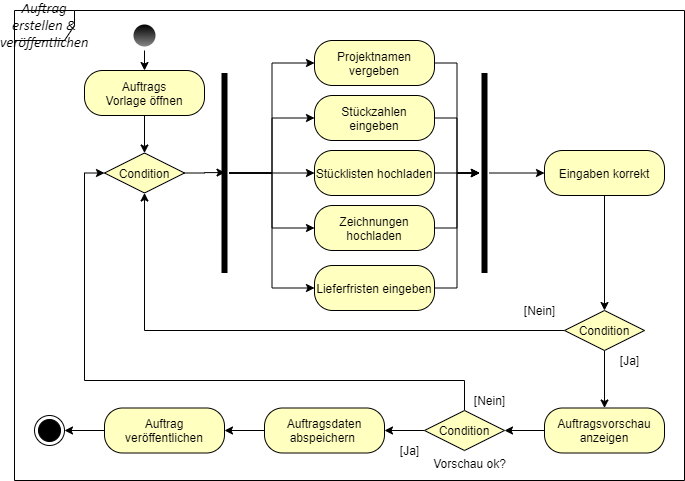

The diagram above was exported from draw.io. Its source (the exported page's mxGraphModel, read from the mxfile embedded in the PNG):
<mxGraphModel dx="1220" dy="1063" grid="1" gridSize="10" guides="1" tooltips="1" connect="1" arrows="1" fold="1" page="1" pageScale="1" pageWidth="1169" pageHeight="826" background="#ffffff" math="0" shadow="0">
  <root>
    <mxCell id="0" />
    <mxCell id="1" parent="0" />
    <mxCell id="OTc7slQkvgCQ9Ft_FuSA-42" value="&lt;i&gt;&lt;span style=&quot;font-size: 11.0pt ; font-family: &amp;#34;calibri&amp;#34; , sans-serif&quot;&gt;Auftrag erstellen &amp;amp; veröffentlichen&lt;/span&gt;&lt;/i&gt;" style="shape=umlFrame;whiteSpace=wrap;html=1;" parent="1" vertex="1">
      <mxGeometry x="50" y="60" width="670" height="470" as="geometry" />
    </mxCell>
    <mxCell id="OTc7slQkvgCQ9Ft_FuSA-41" value="" style="ellipse;html=1;shape=endState;fillColor=#000000;" parent="1" vertex="1">
      <mxGeometry x="70" y="465" width="30" height="30" as="geometry" />
    </mxCell>
    <mxCell id="Z19tyKUrV3MHubc71sTz-58" style="edgeStyle=orthogonalEdgeStyle;rounded=0;orthogonalLoop=1;jettySize=auto;html=1;exitX=0.5;exitY=1;exitDx=0;exitDy=0;entryX=0.5;entryY=0;entryDx=0;entryDy=0;startArrow=none;startFill=0;endArrow=classic;endFill=1;strokeColor=#000000;" parent="1" source="OTc7slQkvgCQ9Ft_FuSA-43" target="Z19tyKUrV3MHubc71sTz-16" edge="1">
      <mxGeometry relative="1" as="geometry" />
    </mxCell>
    <mxCell id="OTc7slQkvgCQ9Ft_FuSA-43" value="" style="ellipse;html=1;shape=endState;fillColor=#000000;fontStyle=1;strokeColor=none;gradientColor=#878787;" parent="1" vertex="1">
      <mxGeometry x="165" y="70" width="30" height="30" as="geometry" />
    </mxCell>
    <mxCell id="Z19tyKUrV3MHubc71sTz-49" style="edgeStyle=orthogonalEdgeStyle;rounded=0;orthogonalLoop=1;jettySize=auto;html=1;exitX=1;exitY=0.5;exitDx=0;exitDy=0;entryX=0.498;entryY=0.45;entryDx=0;entryDy=0;entryPerimeter=0;startArrow=none;startFill=0;endArrow=classic;endFill=1;strokeColor=#000000;" parent="1" source="OTc7slQkvgCQ9Ft_FuSA-61" target="Z19tyKUrV3MHubc71sTz-9" edge="1">
      <mxGeometry relative="1" as="geometry" />
    </mxCell>
    <mxCell id="OTc7slQkvgCQ9Ft_FuSA-61" value="Condition" style="rhombus;whiteSpace=wrap;html=1;fillColor=#ffffc0;" parent="1" vertex="1">
      <mxGeometry x="140" y="202.5" width="80" height="40" as="geometry" />
    </mxCell>
    <mxCell id="OTc7slQkvgCQ9Ft_FuSA-119" value="[Ja]" style="text;html=1;align=center;verticalAlign=middle;resizable=0;points=[];autosize=1;" parent="1" vertex="1">
      <mxGeometry x="650" y="400" width="30" height="20" as="geometry" />
    </mxCell>
    <mxCell id="OTc7slQkvgCQ9Ft_FuSA-120" value="[Nein]" style="text;html=1;align=center;verticalAlign=middle;resizable=0;points=[];autosize=1;" parent="1" vertex="1">
      <mxGeometry x="550" y="350" width="50" height="20" as="geometry" />
    </mxCell>
    <mxCell id="Z19tyKUrV3MHubc71sTz-32" style="edgeStyle=orthogonalEdgeStyle;rounded=0;orthogonalLoop=1;jettySize=auto;html=1;entryX=0;entryY=0.5;entryDx=0;entryDy=0;startArrow=none;startFill=0;endArrow=classic;endFill=1;strokeColor=#000000;" parent="1" source="Z19tyKUrV3MHubc71sTz-9" target="Z19tyKUrV3MHubc71sTz-24" edge="1">
      <mxGeometry relative="1" as="geometry" />
    </mxCell>
    <mxCell id="Z19tyKUrV3MHubc71sTz-33" style="edgeStyle=orthogonalEdgeStyle;rounded=0;orthogonalLoop=1;jettySize=auto;html=1;entryX=0;entryY=0.5;entryDx=0;entryDy=0;startArrow=none;startFill=0;endArrow=classic;endFill=1;strokeColor=#000000;" parent="1" source="Z19tyKUrV3MHubc71sTz-9" target="Z19tyKUrV3MHubc71sTz-21" edge="1">
      <mxGeometry relative="1" as="geometry" />
    </mxCell>
    <mxCell id="Z19tyKUrV3MHubc71sTz-34" style="edgeStyle=orthogonalEdgeStyle;rounded=0;orthogonalLoop=1;jettySize=auto;html=1;entryX=0;entryY=0.5;entryDx=0;entryDy=0;startArrow=none;startFill=0;endArrow=classic;endFill=1;strokeColor=#000000;" parent="1" source="Z19tyKUrV3MHubc71sTz-9" target="Z19tyKUrV3MHubc71sTz-22" edge="1">
      <mxGeometry relative="1" as="geometry" />
    </mxCell>
    <mxCell id="Z19tyKUrV3MHubc71sTz-35" style="edgeStyle=orthogonalEdgeStyle;rounded=0;orthogonalLoop=1;jettySize=auto;html=1;startArrow=none;startFill=0;endArrow=classic;endFill=1;strokeColor=#000000;" parent="1" source="Z19tyKUrV3MHubc71sTz-9" target="Z19tyKUrV3MHubc71sTz-23" edge="1">
      <mxGeometry relative="1" as="geometry" />
    </mxCell>
    <mxCell id="Z19tyKUrV3MHubc71sTz-36" style="edgeStyle=orthogonalEdgeStyle;rounded=0;orthogonalLoop=1;jettySize=auto;html=1;entryX=0;entryY=0.5;entryDx=0;entryDy=0;startArrow=none;startFill=0;endArrow=classic;endFill=1;strokeColor=#000000;" parent="1" source="Z19tyKUrV3MHubc71sTz-9" target="Z19tyKUrV3MHubc71sTz-25" edge="1">
      <mxGeometry relative="1" as="geometry" />
    </mxCell>
    <mxCell id="Z19tyKUrV3MHubc71sTz-9" value="" style="shape=line;html=1;strokeWidth=6;rotation=90;" parent="1" vertex="1">
      <mxGeometry x="160" y="217.5" width="200" height="10" as="geometry" />
    </mxCell>
    <mxCell id="Z19tyKUrV3MHubc71sTz-57" style="edgeStyle=orthogonalEdgeStyle;rounded=0;orthogonalLoop=1;jettySize=auto;html=1;entryX=0.5;entryY=0;entryDx=0;entryDy=0;startArrow=none;startFill=0;endArrow=classic;endFill=1;strokeColor=#000000;" parent="1" source="Z19tyKUrV3MHubc71sTz-16" target="OTc7slQkvgCQ9Ft_FuSA-61" edge="1">
      <mxGeometry relative="1" as="geometry" />
    </mxCell>
    <mxCell id="Z19tyKUrV3MHubc71sTz-16" value="Auftrags&lt;br&gt;Vorlage öffnen" style="rounded=1;whiteSpace=wrap;html=1;arcSize=40;fontColor=#000000;fillColor=#ffffc0;" parent="1" vertex="1">
      <mxGeometry x="120" y="120" width="120" height="45" as="geometry" />
    </mxCell>
    <mxCell id="Z19tyKUrV3MHubc71sTz-21" value="Stückzahlen eingeben" style="rounded=1;whiteSpace=wrap;html=1;arcSize=40;fontColor=#000000;fillColor=#ffffc0;" parent="1" vertex="1">
      <mxGeometry x="350" y="145" width="120" height="45" as="geometry" />
    </mxCell>
    <mxCell id="Z19tyKUrV3MHubc71sTz-22" value="Stücklisten hochladen" style="rounded=1;whiteSpace=wrap;html=1;arcSize=40;fontColor=#000000;fillColor=#ffffc0;" parent="1" vertex="1">
      <mxGeometry x="350" y="200" width="120" height="45" as="geometry" />
    </mxCell>
    <mxCell id="Z19tyKUrV3MHubc71sTz-23" value="Zeichnungen hochladen" style="rounded=1;whiteSpace=wrap;html=1;arcSize=40;fontColor=#000000;fillColor=#ffffc0;" parent="1" vertex="1">
      <mxGeometry x="350" y="255" width="120" height="45" as="geometry" />
    </mxCell>
    <mxCell id="Z19tyKUrV3MHubc71sTz-24" value="Projektnamen vergeben" style="rounded=1;whiteSpace=wrap;html=1;arcSize=40;fontColor=#000000;fillColor=#ffffc0;" parent="1" vertex="1">
      <mxGeometry x="350" y="90" width="120" height="45" as="geometry" />
    </mxCell>
    <mxCell id="Z19tyKUrV3MHubc71sTz-25" value="Lieferfristen eingeben" style="rounded=1;whiteSpace=wrap;html=1;arcSize=40;fontColor=#000000;fillColor=#ffffc0;" parent="1" vertex="1">
      <mxGeometry x="350" y="315" width="120" height="45" as="geometry" />
    </mxCell>
    <mxCell id="Z19tyKUrV3MHubc71sTz-38" style="edgeStyle=orthogonalEdgeStyle;rounded=0;orthogonalLoop=1;jettySize=auto;html=1;entryX=1;entryY=0.5;entryDx=0;entryDy=0;startArrow=classic;startFill=1;endArrow=none;endFill=0;strokeColor=#000000;" parent="1" source="Z19tyKUrV3MHubc71sTz-37" target="Z19tyKUrV3MHubc71sTz-24" edge="1">
      <mxGeometry relative="1" as="geometry" />
    </mxCell>
    <mxCell id="Z19tyKUrV3MHubc71sTz-40" style="edgeStyle=orthogonalEdgeStyle;rounded=0;orthogonalLoop=1;jettySize=auto;html=1;entryX=1;entryY=0.5;entryDx=0;entryDy=0;startArrow=classic;startFill=1;endArrow=none;endFill=0;strokeColor=#000000;" parent="1" source="Z19tyKUrV3MHubc71sTz-37" target="Z19tyKUrV3MHubc71sTz-21" edge="1">
      <mxGeometry relative="1" as="geometry" />
    </mxCell>
    <mxCell id="Z19tyKUrV3MHubc71sTz-41" style="edgeStyle=orthogonalEdgeStyle;rounded=0;orthogonalLoop=1;jettySize=auto;html=1;entryX=1;entryY=0.5;entryDx=0;entryDy=0;startArrow=classic;startFill=1;endArrow=none;endFill=0;strokeColor=#000000;" parent="1" source="Z19tyKUrV3MHubc71sTz-37" target="Z19tyKUrV3MHubc71sTz-22" edge="1">
      <mxGeometry relative="1" as="geometry" />
    </mxCell>
    <mxCell id="Z19tyKUrV3MHubc71sTz-42" style="edgeStyle=orthogonalEdgeStyle;rounded=0;orthogonalLoop=1;jettySize=auto;html=1;entryX=1;entryY=0.5;entryDx=0;entryDy=0;startArrow=classic;startFill=1;endArrow=none;endFill=0;strokeColor=#000000;" parent="1" source="Z19tyKUrV3MHubc71sTz-37" target="Z19tyKUrV3MHubc71sTz-23" edge="1">
      <mxGeometry relative="1" as="geometry" />
    </mxCell>
    <mxCell id="Z19tyKUrV3MHubc71sTz-43" style="edgeStyle=orthogonalEdgeStyle;rounded=0;orthogonalLoop=1;jettySize=auto;html=1;entryX=1;entryY=0.5;entryDx=0;entryDy=0;startArrow=classic;startFill=1;endArrow=none;endFill=0;strokeColor=#000000;" parent="1" source="Z19tyKUrV3MHubc71sTz-37" target="Z19tyKUrV3MHubc71sTz-25" edge="1">
      <mxGeometry relative="1" as="geometry" />
    </mxCell>
    <mxCell id="Z19tyKUrV3MHubc71sTz-46" style="edgeStyle=orthogonalEdgeStyle;rounded=0;orthogonalLoop=1;jettySize=auto;html=1;entryX=0;entryY=0.5;entryDx=0;entryDy=0;startArrow=none;startFill=0;endArrow=classic;endFill=1;strokeColor=#000000;" parent="1" source="Z19tyKUrV3MHubc71sTz-37" target="Z19tyKUrV3MHubc71sTz-44" edge="1">
      <mxGeometry relative="1" as="geometry" />
    </mxCell>
    <mxCell id="Z19tyKUrV3MHubc71sTz-37" value="" style="shape=line;html=1;strokeWidth=6;rotation=90;" parent="1" vertex="1">
      <mxGeometry x="420" y="217.5" width="200" height="10" as="geometry" />
    </mxCell>
    <mxCell id="Z19tyKUrV3MHubc71sTz-50" style="edgeStyle=orthogonalEdgeStyle;rounded=0;orthogonalLoop=1;jettySize=auto;html=1;startArrow=none;startFill=0;endArrow=classic;endFill=1;strokeColor=#000000;" parent="1" source="Z19tyKUrV3MHubc71sTz-44" target="Z19tyKUrV3MHubc71sTz-45" edge="1">
      <mxGeometry relative="1" as="geometry" />
    </mxCell>
    <mxCell id="Z19tyKUrV3MHubc71sTz-44" value="Eingaben korrekt" style="rounded=1;whiteSpace=wrap;html=1;arcSize=40;fontColor=#000000;fillColor=#ffffc0;" parent="1" vertex="1">
      <mxGeometry x="580" y="200" width="120" height="45" as="geometry" />
    </mxCell>
    <mxCell id="Z19tyKUrV3MHubc71sTz-51" style="edgeStyle=orthogonalEdgeStyle;rounded=0;orthogonalLoop=1;jettySize=auto;html=1;entryX=0.5;entryY=1;entryDx=0;entryDy=0;startArrow=none;startFill=0;endArrow=classic;endFill=1;strokeColor=#000000;" parent="1" source="Z19tyKUrV3MHubc71sTz-45" target="OTc7slQkvgCQ9Ft_FuSA-61" edge="1">
      <mxGeometry relative="1" as="geometry" />
    </mxCell>
    <mxCell id="Z19tyKUrV3MHubc71sTz-64" style="edgeStyle=orthogonalEdgeStyle;rounded=0;orthogonalLoop=1;jettySize=auto;html=1;exitX=0.5;exitY=1;exitDx=0;exitDy=0;entryX=0.5;entryY=0;entryDx=0;entryDy=0;startArrow=none;startFill=0;endArrow=classic;endFill=1;strokeColor=#000000;" parent="1" source="Z19tyKUrV3MHubc71sTz-45" target="Z19tyKUrV3MHubc71sTz-63" edge="1">
      <mxGeometry relative="1" as="geometry" />
    </mxCell>
    <mxCell id="Z19tyKUrV3MHubc71sTz-45" value="Condition" style="rhombus;whiteSpace=wrap;html=1;fillColor=#ffffc0;" parent="1" vertex="1">
      <mxGeometry x="600" y="360" width="80" height="40" as="geometry" />
    </mxCell>
    <mxCell id="Z19tyKUrV3MHubc71sTz-55" value="" style="edgeStyle=orthogonalEdgeStyle;rounded=0;orthogonalLoop=1;jettySize=auto;html=1;startArrow=none;startFill=0;endArrow=classic;endFill=1;strokeColor=#000000;" parent="1" source="Z19tyKUrV3MHubc71sTz-52" target="Z19tyKUrV3MHubc71sTz-54" edge="1">
      <mxGeometry relative="1" as="geometry" />
    </mxCell>
    <mxCell id="Z19tyKUrV3MHubc71sTz-52" value="Auftragsdaten&lt;br&gt;abspeichern&amp;nbsp;" style="rounded=1;whiteSpace=wrap;html=1;arcSize=40;fontColor=#000000;fillColor=#ffffc0;" parent="1" vertex="1">
      <mxGeometry x="300" y="457.5" width="120" height="45" as="geometry" />
    </mxCell>
    <mxCell id="Z19tyKUrV3MHubc71sTz-69" style="edgeStyle=orthogonalEdgeStyle;rounded=0;orthogonalLoop=1;jettySize=auto;html=1;exitX=0;exitY=0.5;exitDx=0;exitDy=0;entryX=1;entryY=0.5;entryDx=0;entryDy=0;startArrow=none;startFill=0;endArrow=classic;endFill=1;strokeColor=#000000;" parent="1" source="Z19tyKUrV3MHubc71sTz-54" target="OTc7slQkvgCQ9Ft_FuSA-41" edge="1">
      <mxGeometry relative="1" as="geometry" />
    </mxCell>
    <mxCell id="Z19tyKUrV3MHubc71sTz-54" value="Auftrag&lt;br&gt;veröffentlichen" style="rounded=1;whiteSpace=wrap;html=1;arcSize=40;fontColor=#000000;fillColor=#ffffc0;" parent="1" vertex="1">
      <mxGeometry x="140" y="457.5" width="120" height="45" as="geometry" />
    </mxCell>
    <mxCell id="Z19tyKUrV3MHubc71sTz-67" style="edgeStyle=orthogonalEdgeStyle;rounded=0;orthogonalLoop=1;jettySize=auto;html=1;entryX=1;entryY=0.5;entryDx=0;entryDy=0;startArrow=none;startFill=0;endArrow=classic;endFill=1;strokeColor=#000000;" parent="1" source="Z19tyKUrV3MHubc71sTz-63" target="Z19tyKUrV3MHubc71sTz-65" edge="1">
      <mxGeometry relative="1" as="geometry" />
    </mxCell>
    <mxCell id="Z19tyKUrV3MHubc71sTz-63" value="Auftragsvorschau&lt;br&gt;anzeigen" style="rounded=1;whiteSpace=wrap;html=1;arcSize=40;fontColor=#000000;fillColor=#ffffc0;" parent="1" vertex="1">
      <mxGeometry x="580" y="457.5" width="120" height="45" as="geometry" />
    </mxCell>
    <mxCell id="Z19tyKUrV3MHubc71sTz-70" style="edgeStyle=orthogonalEdgeStyle;rounded=0;orthogonalLoop=1;jettySize=auto;html=1;exitX=0;exitY=0.5;exitDx=0;exitDy=0;entryX=1;entryY=0.5;entryDx=0;entryDy=0;startArrow=none;startFill=0;endArrow=classic;endFill=1;strokeColor=#000000;" parent="1" source="Z19tyKUrV3MHubc71sTz-65" target="Z19tyKUrV3MHubc71sTz-52" edge="1">
      <mxGeometry relative="1" as="geometry" />
    </mxCell>
    <mxCell id="Z19tyKUrV3MHubc71sTz-73" style="edgeStyle=orthogonalEdgeStyle;rounded=0;orthogonalLoop=1;jettySize=auto;html=1;exitX=0.5;exitY=0;exitDx=0;exitDy=0;entryX=0;entryY=0.5;entryDx=0;entryDy=0;startArrow=none;startFill=0;endArrow=classic;endFill=1;strokeColor=#000000;" parent="1" source="Z19tyKUrV3MHubc71sTz-65" target="OTc7slQkvgCQ9Ft_FuSA-61" edge="1">
      <mxGeometry relative="1" as="geometry">
        <Array as="points">
          <mxPoint x="500" y="430" />
          <mxPoint x="120" y="430" />
          <mxPoint x="120" y="223" />
        </Array>
      </mxGeometry>
    </mxCell>
    <mxCell id="Z19tyKUrV3MHubc71sTz-65" value="Condition" style="rhombus;whiteSpace=wrap;html=1;fillColor=#ffffc0;" parent="1" vertex="1">
      <mxGeometry x="460" y="460" width="80" height="40" as="geometry" />
    </mxCell>
    <mxCell id="Z19tyKUrV3MHubc71sTz-71" value="[Nein]" style="text;html=1;align=center;verticalAlign=middle;resizable=0;points=[];autosize=1;" parent="1" vertex="1">
      <mxGeometry x="500" y="440" width="50" height="20" as="geometry" />
    </mxCell>
    <mxCell id="Z19tyKUrV3MHubc71sTz-72" value="[Ja]" style="text;html=1;align=center;verticalAlign=middle;resizable=0;points=[];autosize=1;" parent="1" vertex="1">
      <mxGeometry x="430" y="490" width="30" height="20" as="geometry" />
    </mxCell>
    <mxCell id="xZ3EQ6RqJdRrM91hV-KH-1" value="Vorschau ok?" style="text;html=1;align=center;verticalAlign=middle;resizable=0;points=[];autosize=1;" vertex="1" parent="1">
      <mxGeometry x="460" y="502.5" width="90" height="20" as="geometry" />
    </mxCell>
  </root>
</mxGraphModel>